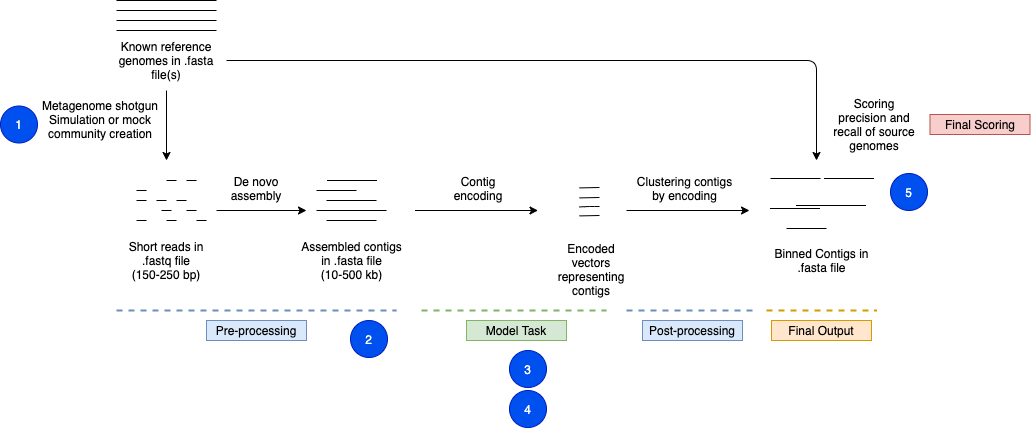

The diagram above was exported from draw.io. Its source (the exported page's mxGraphModel, read from the mxfile embedded in the PNG):
<mxGraphModel dx="4227" dy="1267" grid="1" gridSize="10" guides="1" tooltips="1" connect="1" arrows="1" fold="1" page="1" pageScale="1" pageWidth="850" pageHeight="1100" math="0" shadow="0">
  <root>
    <mxCell id="0" />
    <mxCell id="1" parent="0" />
    <mxCell id="2" value="Short reads in .fastq file&lt;br&gt;(150-250 bp)" style="text;html=1;strokeColor=none;fillColor=none;align=center;verticalAlign=middle;whiteSpace=wrap;rounded=0;" vertex="1" parent="1">
      <mxGeometry x="406" y="520" width="100" height="20" as="geometry" />
    </mxCell>
    <mxCell id="3" value="" style="endArrow=none;html=1;" edge="1" parent="1">
      <mxGeometry width="50" height="50" relative="1" as="geometry">
        <mxPoint x="466" y="470.0000000000002" as="sourcePoint" />
        <mxPoint x="476" y="470.0000000000002" as="targetPoint" />
      </mxGeometry>
    </mxCell>
    <mxCell id="4" value="" style="endArrow=none;html=1;" edge="1" parent="1">
      <mxGeometry width="50" height="50" relative="1" as="geometry">
        <mxPoint x="476" y="480.0000000000002" as="sourcePoint" />
        <mxPoint x="486" y="480.0000000000002" as="targetPoint" />
      </mxGeometry>
    </mxCell>
    <mxCell id="5" value="" style="endArrow=none;html=1;" edge="1" parent="1">
      <mxGeometry width="50" height="50" relative="1" as="geometry">
        <mxPoint x="486" y="490.0000000000002" as="sourcePoint" />
        <mxPoint x="496" y="490.0000000000002" as="targetPoint" />
      </mxGeometry>
    </mxCell>
    <mxCell id="6" value="" style="endArrow=none;html=1;" edge="1" parent="1">
      <mxGeometry width="50" height="50" relative="1" as="geometry">
        <mxPoint x="456" y="490.0000000000002" as="sourcePoint" />
        <mxPoint x="466" y="490.0000000000002" as="targetPoint" />
      </mxGeometry>
    </mxCell>
    <mxCell id="7" value="" style="endArrow=none;html=1;" edge="1" parent="1">
      <mxGeometry width="50" height="50" relative="1" as="geometry">
        <mxPoint x="451" y="480.0000000000002" as="sourcePoint" />
        <mxPoint x="461" y="480.0000000000002" as="targetPoint" />
      </mxGeometry>
    </mxCell>
    <mxCell id="8" value="" style="endArrow=none;html=1;" edge="1" parent="1">
      <mxGeometry width="50" height="50" relative="1" as="geometry">
        <mxPoint x="476" y="450.0000000000002" as="sourcePoint" />
        <mxPoint x="486" y="450.0000000000002" as="targetPoint" />
      </mxGeometry>
    </mxCell>
    <mxCell id="9" value="" style="endArrow=none;html=1;" edge="1" parent="1">
      <mxGeometry width="50" height="50" relative="1" as="geometry">
        <mxPoint x="446" y="470.0000000000002" as="sourcePoint" />
        <mxPoint x="456" y="470.0000000000002" as="targetPoint" />
      </mxGeometry>
    </mxCell>
    <mxCell id="10" value="" style="endArrow=none;html=1;" edge="1" parent="1">
      <mxGeometry width="50" height="50" relative="1" as="geometry">
        <mxPoint x="456" y="450.0000000000002" as="sourcePoint" />
        <mxPoint x="466" y="450.0000000000002" as="targetPoint" />
      </mxGeometry>
    </mxCell>
    <mxCell id="11" value="" style="endArrow=none;html=1;" edge="1" parent="1">
      <mxGeometry width="50" height="50" relative="1" as="geometry">
        <mxPoint x="426" y="490.0000000000002" as="sourcePoint" />
        <mxPoint x="436" y="490.0000000000002" as="targetPoint" />
      </mxGeometry>
    </mxCell>
    <mxCell id="12" value="" style="endArrow=none;html=1;" edge="1" parent="1">
      <mxGeometry width="50" height="50" relative="1" as="geometry">
        <mxPoint x="426" y="460.0000000000002" as="sourcePoint" />
        <mxPoint x="436" y="460.0000000000002" as="targetPoint" />
      </mxGeometry>
    </mxCell>
    <mxCell id="13" value="" style="endArrow=none;html=1;" edge="1" parent="1">
      <mxGeometry width="50" height="50" relative="1" as="geometry">
        <mxPoint x="426" y="470.0000000000002" as="sourcePoint" />
        <mxPoint x="436" y="470.0000000000002" as="targetPoint" />
      </mxGeometry>
    </mxCell>
    <mxCell id="14" value="" style="endArrow=classic;html=1;" edge="1" parent="1">
      <mxGeometry width="50" height="50" relative="1" as="geometry">
        <mxPoint x="506" y="480.0000000000002" as="sourcePoint" />
        <mxPoint x="596" y="480.0000000000002" as="targetPoint" />
      </mxGeometry>
    </mxCell>
    <mxCell id="15" value="" style="endArrow=none;html=1;" edge="1" parent="1">
      <mxGeometry width="50" height="50" relative="1" as="geometry">
        <mxPoint x="606" y="460.0000000000002" as="sourcePoint" />
        <mxPoint x="646" y="460.0000000000002" as="targetPoint" />
      </mxGeometry>
    </mxCell>
    <mxCell id="16" value="" style="endArrow=none;html=1;" edge="1" parent="1">
      <mxGeometry width="50" height="50" relative="1" as="geometry">
        <mxPoint x="616" y="470.0000000000002" as="sourcePoint" />
        <mxPoint x="666" y="470.0000000000002" as="targetPoint" />
      </mxGeometry>
    </mxCell>
    <mxCell id="17" value="" style="endArrow=none;html=1;" edge="1" parent="1">
      <mxGeometry width="50" height="50" relative="1" as="geometry">
        <mxPoint x="606" y="480.0000000000002" as="sourcePoint" />
        <mxPoint x="676" y="480.0000000000002" as="targetPoint" />
      </mxGeometry>
    </mxCell>
    <mxCell id="18" value="" style="endArrow=none;html=1;" edge="1" parent="1">
      <mxGeometry width="50" height="50" relative="1" as="geometry">
        <mxPoint x="616" y="490.0000000000002" as="sourcePoint" />
        <mxPoint x="666" y="490.0000000000002" as="targetPoint" />
      </mxGeometry>
    </mxCell>
    <mxCell id="19" value="Assembled contigs in .fasta file&lt;br&gt;(10-500 kb)" style="text;html=1;strokeColor=none;fillColor=none;align=center;verticalAlign=middle;whiteSpace=wrap;rounded=0;" vertex="1" parent="1">
      <mxGeometry x="590" y="520" width="103" height="20" as="geometry" />
    </mxCell>
    <mxCell id="20" value="" style="endArrow=none;dashed=1;html=1;strokeWidth=2;fillColor=#dae8fc;strokeColor=#6c8ebf;" edge="1" parent="1">
      <mxGeometry width="50" height="50" relative="1" as="geometry">
        <mxPoint x="406" y="580.0000000000002" as="sourcePoint" />
        <mxPoint x="686" y="580.0000000000002" as="targetPoint" />
      </mxGeometry>
    </mxCell>
    <mxCell id="21" value="Pre-processing" style="text;html=1;strokeColor=#6c8ebf;fillColor=#dae8fc;align=center;verticalAlign=middle;whiteSpace=wrap;rounded=0;" vertex="1" parent="1">
      <mxGeometry x="496" y="590" width="100" height="20" as="geometry" />
    </mxCell>
    <mxCell id="22" value="" style="endArrow=none;html=1;" edge="1" parent="1">
      <mxGeometry width="50" height="50" relative="1" as="geometry">
        <mxPoint x="616.5" y="450.0000000000002" as="sourcePoint" />
        <mxPoint x="666.5" y="450.0000000000002" as="targetPoint" />
      </mxGeometry>
    </mxCell>
    <mxCell id="23" value="" style="endArrow=classic;html=1;" edge="1" parent="1">
      <mxGeometry width="50" height="50" relative="1" as="geometry">
        <mxPoint x="704.5" y="480.0000000000002" as="sourcePoint" />
        <mxPoint x="827.5" y="480.0000000000002" as="targetPoint" />
      </mxGeometry>
    </mxCell>
    <mxCell id="24" value="Binned Contigs in .fasta file" style="text;html=1;strokeColor=none;fillColor=none;align=center;verticalAlign=middle;whiteSpace=wrap;rounded=0;" vertex="1" parent="1">
      <mxGeometry x="1059.5" y="520" width="103" height="20" as="geometry" />
    </mxCell>
    <mxCell id="25" value="" style="endArrow=none;html=1;" edge="1" parent="1">
      <mxGeometry width="50" height="50" relative="1" as="geometry">
        <mxPoint x="1059.5" y="478" as="sourcePoint" />
        <mxPoint x="1109.5" y="478" as="targetPoint" />
      </mxGeometry>
    </mxCell>
    <mxCell id="26" value="" style="endArrow=none;html=1;" edge="1" parent="1">
      <mxGeometry width="50" height="50" relative="1" as="geometry">
        <mxPoint x="1085.5" y="475.0000000000002" as="sourcePoint" />
        <mxPoint x="1155.5" y="475.0000000000002" as="targetPoint" />
      </mxGeometry>
    </mxCell>
    <mxCell id="27" value="" style="endArrow=none;html=1;" edge="1" parent="1">
      <mxGeometry width="50" height="50" relative="1" as="geometry">
        <mxPoint x="1076" y="498" as="sourcePoint" />
        <mxPoint x="1116" y="498" as="targetPoint" />
      </mxGeometry>
    </mxCell>
    <mxCell id="28" value="" style="endArrow=none;html=1;" edge="1" parent="1">
      <mxGeometry width="50" height="50" relative="1" as="geometry">
        <mxPoint x="1060" y="448" as="sourcePoint" />
        <mxPoint x="1110" y="448" as="targetPoint" />
      </mxGeometry>
    </mxCell>
    <mxCell id="29" value="" style="endArrow=none;html=1;" edge="1" parent="1">
      <mxGeometry width="50" height="50" relative="1" as="geometry">
        <mxPoint x="1113.5" y="448" as="sourcePoint" />
        <mxPoint x="1163.5" y="448" as="targetPoint" />
      </mxGeometry>
    </mxCell>
    <mxCell id="30" value="" style="endArrow=none;dashed=1;html=1;strokeWidth=2;fillColor=#d5e8d4;strokeColor=#82b366;" edge="1" parent="1">
      <mxGeometry width="50" height="50" relative="1" as="geometry">
        <mxPoint x="711" y="580.0000000000002" as="sourcePoint" />
        <mxPoint x="896" y="580.0000000000002" as="targetPoint" />
      </mxGeometry>
    </mxCell>
    <mxCell id="31" value="Model Task" style="text;html=1;strokeColor=#82b366;fillColor=#d5e8d4;align=center;verticalAlign=middle;whiteSpace=wrap;rounded=0;" vertex="1" parent="1">
      <mxGeometry x="756" y="590" width="100" height="20" as="geometry" />
    </mxCell>
    <mxCell id="32" value="De novo assembly" style="text;html=1;strokeColor=none;fillColor=none;align=center;verticalAlign=middle;whiteSpace=wrap;rounded=0;" vertex="1" parent="1">
      <mxGeometry x="526" y="443" width="40" height="30" as="geometry" />
    </mxCell>
    <mxCell id="33" value="Contig encoding" style="text;html=1;strokeColor=none;fillColor=none;align=center;verticalAlign=middle;whiteSpace=wrap;rounded=0;" vertex="1" parent="1">
      <mxGeometry x="747.5" y="443" width="40" height="30" as="geometry" />
    </mxCell>
    <mxCell id="34" value="" style="endArrow=none;dashed=1;html=1;strokeWidth=2;fillColor=#ffe6cc;strokeColor=#d79b00;" edge="1" parent="1">
      <mxGeometry width="50" height="50" relative="1" as="geometry">
        <mxPoint x="1056" y="580.0000000000002" as="sourcePoint" />
        <mxPoint x="1166" y="580.0000000000002" as="targetPoint" />
      </mxGeometry>
    </mxCell>
    <mxCell id="35" value="Final Output" style="text;html=1;strokeColor=#d79b00;fillColor=#ffe6cc;align=center;verticalAlign=middle;whiteSpace=wrap;rounded=0;" vertex="1" parent="1">
      <mxGeometry x="1061" y="590" width="100" height="20" as="geometry" />
    </mxCell>
    <mxCell id="36" value="" style="endArrow=none;html=1;" edge="1" parent="1">
      <mxGeometry width="50" height="50" relative="1" as="geometry">
        <mxPoint x="406" y="270" as="sourcePoint" />
        <mxPoint x="506" y="270" as="targetPoint" />
      </mxGeometry>
    </mxCell>
    <mxCell id="37" value="" style="endArrow=none;html=1;" edge="1" parent="1">
      <mxGeometry width="50" height="50" relative="1" as="geometry">
        <mxPoint x="406" y="280" as="sourcePoint" />
        <mxPoint x="506" y="280" as="targetPoint" />
      </mxGeometry>
    </mxCell>
    <mxCell id="38" value="" style="endArrow=none;html=1;" edge="1" parent="1">
      <mxGeometry width="50" height="50" relative="1" as="geometry">
        <mxPoint x="406" y="290" as="sourcePoint" />
        <mxPoint x="506" y="290" as="targetPoint" />
      </mxGeometry>
    </mxCell>
    <mxCell id="39" value="" style="endArrow=none;html=1;" edge="1" parent="1">
      <mxGeometry width="50" height="50" relative="1" as="geometry">
        <mxPoint x="406" y="300" as="sourcePoint" />
        <mxPoint x="506" y="300" as="targetPoint" />
      </mxGeometry>
    </mxCell>
    <mxCell id="40" value="Known reference genomes in .fasta file(s)" style="text;html=1;strokeColor=none;fillColor=none;align=center;verticalAlign=middle;whiteSpace=wrap;rounded=0;" vertex="1" parent="1">
      <mxGeometry x="406" y="320" width="100" height="20" as="geometry" />
    </mxCell>
    <mxCell id="41" value="" style="endArrow=classic;html=1;" edge="1" parent="1">
      <mxGeometry width="50" height="50" relative="1" as="geometry">
        <mxPoint x="456" y="360" as="sourcePoint" />
        <mxPoint x="456" y="430" as="targetPoint" />
      </mxGeometry>
    </mxCell>
    <mxCell id="42" value="" style="endArrow=classic;html=1;" edge="1" parent="1">
      <mxGeometry width="50" height="50" relative="1" as="geometry">
        <mxPoint x="516" y="330" as="sourcePoint" />
        <mxPoint x="1106" y="430" as="targetPoint" />
        <Array as="points">
          <mxPoint x="1106" y="330" />
        </Array>
      </mxGeometry>
    </mxCell>
    <mxCell id="43" value="Metagenome shotgun Simulation or mock community creation" style="text;html=1;strokeColor=none;fillColor=none;align=center;verticalAlign=middle;whiteSpace=wrap;rounded=0;" vertex="1" parent="1">
      <mxGeometry x="330" y="379" width="120" height="20" as="geometry" />
    </mxCell>
    <mxCell id="44" value="Scoring precision and recall of source genomes" style="text;html=1;strokeColor=none;fillColor=none;align=center;verticalAlign=middle;whiteSpace=wrap;rounded=0;" vertex="1" parent="1">
      <mxGeometry x="1119.5" y="384" width="88" height="20" as="geometry" />
    </mxCell>
    <mxCell id="45" value="Final Scoring" style="text;html=1;strokeColor=#b85450;fillColor=#f8cecc;align=center;verticalAlign=middle;whiteSpace=wrap;rounded=0;" vertex="1" parent="1">
      <mxGeometry x="1219.5" y="384" width="100" height="20" as="geometry" />
    </mxCell>
    <mxCell id="46" value="Encoded vectors representing contigs" style="text;html=1;strokeColor=none;fillColor=none;align=center;verticalAlign=middle;whiteSpace=wrap;rounded=0;" vertex="1" parent="1">
      <mxGeometry x="836" y="529" width="90" height="20" as="geometry" />
    </mxCell>
    <mxCell id="47" value="" style="endArrow=none;html=1;" edge="1" parent="1">
      <mxGeometry width="50" height="50" relative="1" as="geometry">
        <mxPoint x="869" y="457.4100000000001" as="sourcePoint" />
        <mxPoint x="889" y="456.9999999999998" as="targetPoint" />
      </mxGeometry>
    </mxCell>
    <mxCell id="48" value="" style="endArrow=none;html=1;" edge="1" parent="1">
      <mxGeometry width="50" height="50" relative="1" as="geometry">
        <mxPoint x="869" y="467.4100000000001" as="sourcePoint" />
        <mxPoint x="889" y="466.9999999999998" as="targetPoint" />
      </mxGeometry>
    </mxCell>
    <mxCell id="49" value="" style="endArrow=none;html=1;" edge="1" parent="1">
      <mxGeometry width="50" height="50" relative="1" as="geometry">
        <mxPoint x="869" y="476.40999999999985" as="sourcePoint" />
        <mxPoint x="889" y="476" as="targetPoint" />
        <Array as="points">
          <mxPoint x="879" y="476" />
        </Array>
      </mxGeometry>
    </mxCell>
    <mxCell id="50" value="" style="endArrow=none;html=1;" edge="1" parent="1">
      <mxGeometry width="50" height="50" relative="1" as="geometry">
        <mxPoint x="869" y="485.40999999999985" as="sourcePoint" />
        <mxPoint x="889" y="485.0000000000002" as="targetPoint" />
      </mxGeometry>
    </mxCell>
    <mxCell id="51" value="" style="endArrow=classic;html=1;" edge="1" parent="1">
      <mxGeometry width="50" height="50" relative="1" as="geometry">
        <mxPoint x="916" y="480.0000000000002" as="sourcePoint" />
        <mxPoint x="1039" y="480.0000000000002" as="targetPoint" />
      </mxGeometry>
    </mxCell>
    <mxCell id="52" value="Clustering contigs by encoding" style="text;html=1;strokeColor=none;fillColor=none;align=center;verticalAlign=middle;whiteSpace=wrap;rounded=0;" vertex="1" parent="1">
      <mxGeometry x="921" y="443" width="107" height="30" as="geometry" />
    </mxCell>
    <mxCell id="53" value="" style="endArrow=none;dashed=1;html=1;strokeWidth=2;fillColor=#dae8fc;strokeColor=#6c8ebf;" edge="1" parent="1">
      <mxGeometry width="50" height="50" relative="1" as="geometry">
        <mxPoint x="916" y="580.0000000000002" as="sourcePoint" />
        <mxPoint x="1046" y="580.0000000000002" as="targetPoint" />
      </mxGeometry>
    </mxCell>
    <mxCell id="54" value="Post-processing" style="text;html=1;strokeColor=#6c8ebf;fillColor=#dae8fc;align=center;verticalAlign=middle;whiteSpace=wrap;rounded=0;" vertex="1" parent="1">
      <mxGeometry x="932" y="590" width="100" height="20" as="geometry" />
    </mxCell>
    <mxCell id="55" value="1" style="ellipse;whiteSpace=wrap;html=1;aspect=fixed;fillColor=#0050ef;strokeColor=#001DBC;fontColor=#ffffff;" vertex="1" parent="1">
      <mxGeometry x="290" y="375.5" width="37" height="37" as="geometry" />
    </mxCell>
    <mxCell id="56" value="2" style="ellipse;whiteSpace=wrap;html=1;aspect=fixed;fillColor=#0050ef;strokeColor=#001DBC;fontColor=#ffffff;" vertex="1" parent="1">
      <mxGeometry x="640" y="590" width="37" height="37" as="geometry" />
    </mxCell>
    <mxCell id="57" value="5" style="ellipse;whiteSpace=wrap;html=1;aspect=fixed;fillColor=#0050ef;strokeColor=#001DBC;fontColor=#ffffff;" vertex="1" parent="1">
      <mxGeometry x="1180" y="443" width="37" height="37" as="geometry" />
    </mxCell>
    <mxCell id="58" value="3" style="ellipse;whiteSpace=wrap;html=1;aspect=fixed;fillColor=#0050ef;strokeColor=#001DBC;fontColor=#ffffff;" vertex="1" parent="1">
      <mxGeometry x="799" y="620" width="37" height="37" as="geometry" />
    </mxCell>
    <mxCell id="59" value="4" style="ellipse;whiteSpace=wrap;html=1;aspect=fixed;fillColor=#0050ef;strokeColor=#001DBC;fontColor=#ffffff;" vertex="1" parent="1">
      <mxGeometry x="799" y="660" width="37" height="37" as="geometry" />
    </mxCell>
  </root>
</mxGraphModel>